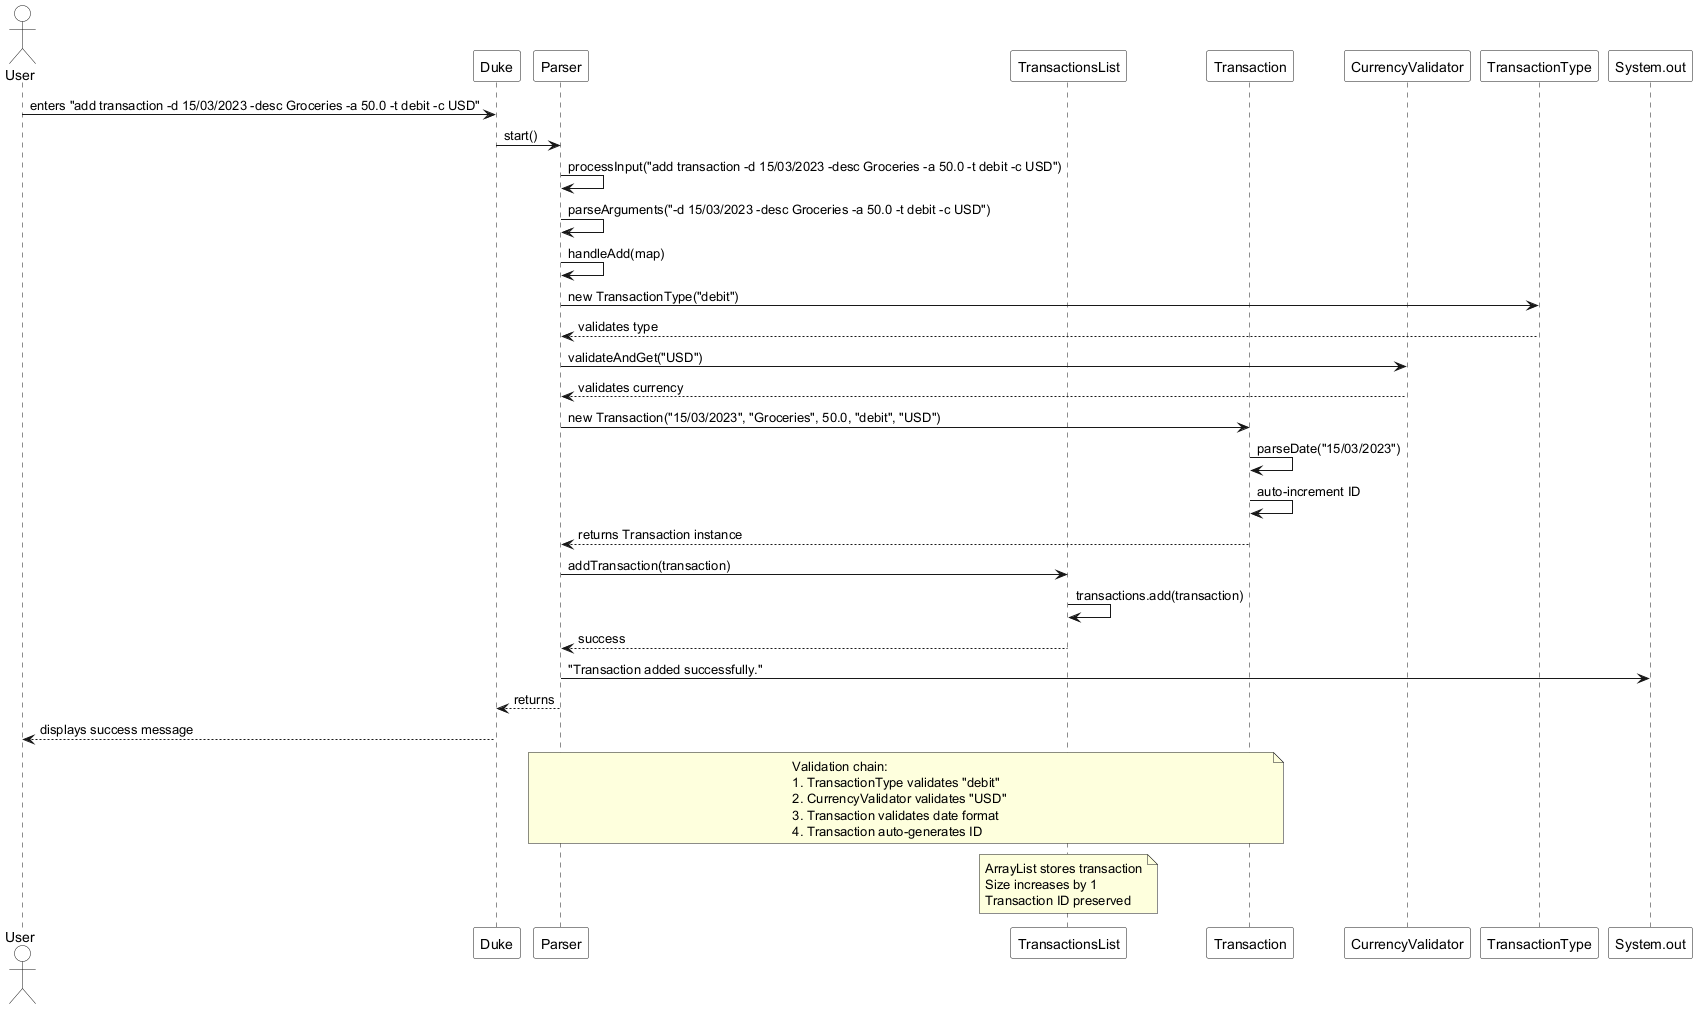

The diagram above was rendered by PlantUML. Its source (embedded in the PNG):
@startuml
skinparam sequence {
    ParticipantBackgroundColor #FFF
    ActorBackgroundColor #FFF
    LifeLineBackgroundColor #FFF
}

actor User
participant "Duke" as Duke
participant "Parser" as Parser
participant "TransactionsList" as TransactionsList
participant "Transaction" as Transaction
participant "CurrencyValidator" as CurrencyValidator
participant "TransactionType" as TransactionType

User -> Duke : enters "add transaction -d 15/03/2023 -desc Groceries -a 50.0 -t debit -c USD"
Duke -> Parser : start()
Parser -> Parser : processInput("add transaction -d 15/03/2023 -desc Groceries -a 50.0 -t debit -c USD")
Parser -> Parser : parseArguments("-d 15/03/2023 -desc Groceries -a 50.0 -t debit -c USD")
Parser -> Parser : handleAdd(map)

Parser -> TransactionType : new TransactionType("debit")
TransactionType --> Parser : validates type

Parser -> CurrencyValidator : validateAndGet("USD")
CurrencyValidator --> Parser : validates currency

Parser -> Transaction : new Transaction("15/03/2023", "Groceries", 50.0, "debit", "USD")
Transaction -> Transaction : parseDate("15/03/2023")
Transaction -> Transaction : auto-increment ID
Transaction --> Parser : returns Transaction instance

Parser -> TransactionsList : addTransaction(transaction)
TransactionsList -> TransactionsList : transactions.add(transaction)
TransactionsList --> Parser : success

Parser -> System.out : "Transaction added successfully."
Parser --> Duke : returns
Duke --> User : displays success message

note over Parser,Transaction
  Validation chain:
  1. TransactionType validates "debit"
  2. CurrencyValidator validates "USD" 
  3. Transaction validates date format
  4. Transaction auto-generates ID
end note

note over TransactionsList
  ArrayList stores transaction
  Size increases by 1
  Transaction ID preserved
end note
@enduml